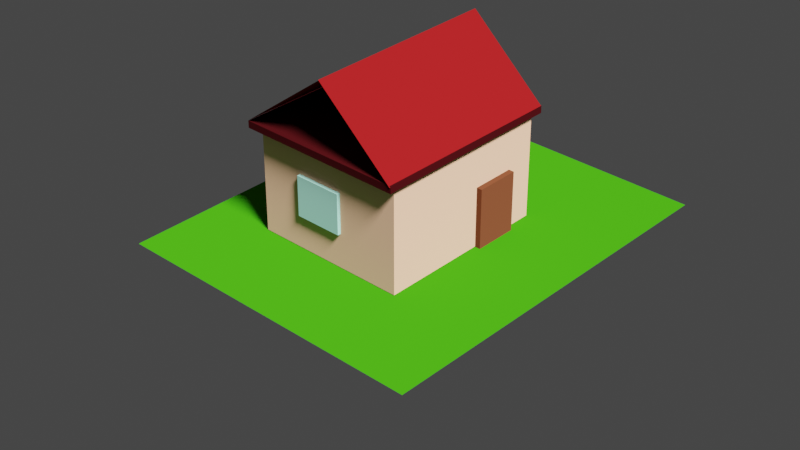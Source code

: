 # Source: house.blend  (saved by Blender 3.3.6; exported with 4.5.12 LTS)
import bpy
from mathutils import Matrix  # noqa: F401  (used for matrix-valued properties, if any)

bpy.ops.wm.read_factory_settings(use_empty=True)
scene = bpy.context.scene
scene.name = 'Scene'

# ---- collections
col_collection = bpy.data.collections.new('Collection'); scene.collection.children.link(col_collection)

# ---- materials (node trees are filled in below, after node groups)
mat_material = bpy.data.materials.new('Material')
mat_material.alpha_threshold = 0.0
mat_material.use_transparent_shadow = False
mat_material.roughness = 0.5
mat_material.line_color = (0.0, 0.0, 0.0, 1.0)
mat_material_005 = bpy.data.materials.new('Material.005')
mat_material_005.use_transparent_shadow = False
mat_material_006 = bpy.data.materials.new('Material.006')
mat_material_006.use_transparent_shadow = False
mat_material_003 = bpy.data.materials.new('Material.003')
mat_material_003.use_transparent_shadow = False
mat_material_002 = bpy.data.materials.new('Material.002')
mat_material_002.use_transparent_shadow = False
mat_material_007 = bpy.data.materials.new('Material.007')
mat_material_007.use_transparent_shadow = False

# ---- material node trees
mat_material.use_nodes = True; mat_material.node_tree.nodes.clear()
_N = mat_material.node_tree.nodes; _L = mat_material.node_tree.links
n0 = _N.new('ShaderNodeOutputMaterial'); n0.name = 'Material Output'; n0.location = (300, 300)
n1 = _N.new('ShaderNodeBsdfDiffuse'); n1.name = 'Diffuse BSDF'; n1.location = (10, 300)
n1.inputs[0].default_value = (0.8, 0.4615, 0.3034, 1.0)
n1.inputs[1].default_value = 0.5
_L.new(n1.outputs[0], n0.inputs[0])
n0.is_active_output = True
mat_material_005.use_nodes = True; mat_material_005.node_tree.nodes.clear()
_N = mat_material_005.node_tree.nodes; _L = mat_material_005.node_tree.links
n0 = _N.new('ShaderNodeOutputMaterial'); n0.name = 'Material Output'; n0.location = (300, 300)
n1 = _N.new('ShaderNodeBsdfDiffuse'); n1.name = 'Diffuse BSDF'; n1.location = (10, 300)
n1.inputs[0].default_value = (0.03891, 0.003343, 0.004451, 1.0)
n1.inputs[1].default_value = 0.5
_L.new(n1.outputs[0], n0.inputs[0])
n0.is_active_output = True
mat_material_006.use_nodes = True; mat_material_006.node_tree.nodes.clear()
_N = mat_material_006.node_tree.nodes; _L = mat_material_006.node_tree.links
n0 = _N.new('ShaderNodeOutputMaterial'); n0.name = 'Material Output'; n0.location = (300, 300)
n1 = _N.new('ShaderNodeBsdfDiffuse'); n1.name = 'Diffuse BSDF'; n1.location = (10, 300)
n1.inputs[0].default_value = (0.03473, 0.2645, 0.00501, 1.0)
n1.inputs[1].default_value = 0.5
_L.new(n1.outputs[0], n0.inputs[0])
n0.is_active_output = True
mat_material_003.use_nodes = True; mat_material_003.node_tree.nodes.clear()
_N = mat_material_003.node_tree.nodes; _L = mat_material_003.node_tree.links
n0 = _N.new('ShaderNodeOutputMaterial'); n0.name = 'Material Output'; n0.location = (300, 300)
n1 = _N.new('ShaderNodeBsdfDiffuse'); n1.name = 'Diffuse BSDF'; n1.location = (10, 300)
n1.inputs[0].default_value = (0.2738, 0.009188, 0.01028, 1.0)
n1.inputs[1].default_value = 0.5
_L.new(n1.outputs[0], n0.inputs[0])
n0.is_active_output = True
mat_material_002.use_nodes = True; mat_material_002.node_tree.nodes.clear()
_N = mat_material_002.node_tree.nodes; _L = mat_material_002.node_tree.links
n0 = _N.new('ShaderNodeOutputMaterial'); n0.name = 'Material Output'; n0.location = (300, 300)
n1 = _N.new('ShaderNodeBsdfDiffuse'); n1.name = 'Diffuse BSDF'; n1.location = (10, 300)
n1.inputs[0].default_value = (0.1523, 0.04548, 0.02035, 1.0)
n1.inputs[1].default_value = 0.5
_L.new(n1.outputs[0], n0.inputs[0])
n0.is_active_output = True
mat_material_007.use_nodes = True; mat_material_007.node_tree.nodes.clear()
_N = mat_material_007.node_tree.nodes; _L = mat_material_007.node_tree.links
n0 = _N.new('ShaderNodeOutputMaterial'); n0.name = 'Material Output'; n0.location = (300, 300)
n1 = _N.new('ShaderNodeBsdfDiffuse'); n1.name = 'Diffuse BSDF'; n1.location = (10, 300)
n1.inputs[0].default_value = (0.3553, 0.6819, 0.5871, 1.0)
n1.inputs[1].default_value = 0.5
_L.new(n1.outputs[0], n0.inputs[0])
n0.is_active_output = True

# ---- world
world_world = bpy.data.worlds.new('World'); scene.world = world_world
world_world.use_nodes = True; world_world.node_tree.nodes.clear()
_N = world_world.node_tree.nodes; _L = world_world.node_tree.links
n0 = _N.new('ShaderNodeOutputWorld'); n0.name = 'World Output'; n0.location = (300, 300)
n1 = _N.new('ShaderNodeBackground'); n1.name = 'Background'; n1.location = (10, 300)
n1.inputs[0].default_value = (0.05088, 0.05088, 0.05088, 1.0)
_L.new(n1.outputs[0], n0.inputs[0])
n0.is_active_output = True
world_world.color = (0.05088, 0.05088, 0.05088)
world_world.use_sun_shadow = False
world_world.sun_shadow_jitter_overblur = 0.0

# ---- cameras
cam_camera = bpy.data.cameras.new('Camera')
cam_camera.clip_end = 100.0
cam_camera.lens = 65.8
cam_camera.ortho_scale = 7.314

# ---- lights
light_light = bpy.data.lights.new('Light', 'SUN')
light_light.transmission_factor = 0.0
light_light.angle = 0.1993
light_light.energy = 7.0
light_light.shadow_soft_size = 0.1
light_light.shadow_cascade_max_distance = 1000.0

# ---- meshes
me_cube = bpy.data.meshes.new('Cube')
me_cube.from_pydata([(1.0, 1.0, 1.0), (1.0, 1.0, -1.0), (1.0, -1.0, 1.0), (1.0, -1.0, -1.0), (-1.0, 1.0, 1.0), (-1.0, 1.0, -1.0), (-1.0, -1.0, 1.0), (-1.0, -1.0, -1.0)], [], [(0, 4, 6, 2), (3, 2, 6, 7), (7, 6, 4, 5), (5, 1, 3, 7), (1, 0, 2, 3), (5, 4, 0, 1)])
_uv = me_cube.uv_layers.new(name='UVMap')
_uv.uv.foreach_set('vector', [0.625, 0.5, 0.875, 0.5, 0.875, 0.75, 0.625, 0.75, 0.375, 0.75, 0.625, 0.75, 0.625, 1.0, 0.375, 1.0, 0.375, 0.0, 0.625, 0.0, 0.625, 0.25, 0.375, 0.25, 0.125, 0.5, 0.375, 0.5, 0.375, 0.75, 0.125, 0.75, 0.375, 0.5, 0.625, 0.5, 0.625, 0.75, 0.375, 0.75, 0.375, 0.25, 0.625, 0.25, 0.625, 0.5, 0.375, 0.5])
me_cube.materials.append(mat_material)
me_cube.use_mirror_vertex_groups = False
me_cube.update()
me_cube_001 = bpy.data.meshes.new('Cube.001')
me_cube_001.from_pydata([(-1.0, -1.0, -1.0), (-1.0, -1.0, 1.0), (-1.0, 1.0, -1.0), (-1.0, 1.0, 1.0), (1.0, -1.0, -1.0), (1.0, -1.0, 1.0), (1.0, 1.0, -1.0), (1.0, 1.0, 1.0)], [], [(0, 1, 3, 2), (2, 3, 7, 6), (6, 7, 5, 4), (4, 5, 1, 0), (2, 6, 4, 0), (7, 3, 1, 5)])
_uv = me_cube_001.uv_layers.new(name='UVMap')
_uv.uv.foreach_set('vector', [0.375, 0.0, 0.625, 0.0, 0.625, 0.25, 0.375, 0.25, 0.375, 0.25, 0.625, 0.25, 0.625, 0.5, 0.375, 0.5, 0.375, 0.5, 0.625, 0.5, 0.625, 0.75, 0.375, 0.75, 0.375, 0.75, 0.625, 0.75, 0.625, 1.0, 0.375, 1.0, 0.125, 0.5, 0.375, 0.5, 0.375, 0.75, 0.125, 0.75, 0.625, 0.5, 0.875, 0.5, 0.875, 0.75, 0.625, 0.75])
me_cube_001.materials.append(mat_material_005)
me_cube_001.update()
me_plane = bpy.data.meshes.new('Plane')
me_plane.from_pydata([(-1.0, -1.0, 0.0), (1.0, -1.0, 0.0), (-1.0, 1.0, 0.0), (1.0, 1.0, 0.0)], [], [(0, 1, 3, 2)])
_uv = me_plane.uv_layers.new(name='UVMap')
_uv.uv.foreach_set('vector', [0.0, 0.0, 1.0, 0.0, 1.0, 1.0, 0.0, 1.0])
_ca = me_plane.color_attributes.new('Color', 'FLOAT_COLOR', 'POINT')
_ca.data.foreach_set('color', [0.0, 0.0, 0.0, 1.0, 0.0, 0.0, 0.0, 1.0, 0.0, 0.0, 0.0, 1.0, 0.0, 0.0, 0.0, 1.0])
me_plane.materials.append(mat_material_006)
me_plane.materials.append(None)
me_plane.update()
me_plane_001 = bpy.data.meshes.new('Plane.001')
me_plane_001.from_pydata([(-1.0, -1.0, 0.0), (1.0, -1.0, 0.0), (-1.0, 1.0, 0.0), (1.0, 1.0, 0.0)], [], [(0, 1, 3, 2)])
_uv = me_plane_001.uv_layers.new(name='UVMap')
_uv.uv.foreach_set('vector', [0.0, 0.0, 1.0, 0.0, 1.0, 1.0, 0.0, 1.0])
me_plane_001.materials.append(mat_material_003)
me_plane_001.update()
me_plane_002 = bpy.data.meshes.new('Plane.002')
me_plane_002.from_pydata([(-1.0, -1.0, 0.0), (1.0, -1.0, 0.0), (-1.0, 1.0, 0.0), (1.0, 1.0, 0.0)], [], [(0, 1, 3, 2)])
_uv = me_plane_002.uv_layers.new(name='UVMap')
_uv.uv.foreach_set('vector', [0.0, 0.0, 1.0, 0.0, 1.0, 1.0, 0.0, 1.0])
_ca = me_plane_002.color_attributes.new('Color', 'FLOAT_COLOR', 'POINT')
_ca.data.foreach_set('color', [0.0, 0.0, 0.0, 1.0, 0.0, 0.0, 0.0, 1.0, 0.0, 0.0, 0.0, 1.0, 0.0, 0.0, 0.0, 1.0])
me_plane_002.materials.append(mat_material_003)
me_plane_002.update()
me_cube_002 = bpy.data.meshes.new('Cube.002')
me_cube_002.from_pydata([(-1.0, -1.0, -1.0), (-1.0, -1.0, 1.0), (-1.0, 1.0, -1.0), (-1.0, 1.0, 1.0), (1.0, -1.0, -1.0), (1.0, -1.0, 1.0), (1.0, 1.0, -1.0), (1.0, 1.0, 1.0)], [], [(0, 1, 3, 2), (2, 3, 7, 6), (6, 7, 5, 4), (4, 5, 1, 0), (2, 6, 4, 0), (7, 3, 1, 5)])
_uv = me_cube_002.uv_layers.new(name='UVMap')
_uv.uv.foreach_set('vector', [0.375, 0.0, 0.625, 0.0, 0.625, 0.25, 0.375, 0.25, 0.375, 0.25, 0.625, 0.25, 0.625, 0.5, 0.375, 0.5, 0.375, 0.5, 0.625, 0.5, 0.625, 0.75, 0.375, 0.75, 0.375, 0.75, 0.625, 0.75, 0.625, 1.0, 0.375, 1.0, 0.125, 0.5, 0.375, 0.5, 0.375, 0.75, 0.125, 0.75, 0.625, 0.5, 0.875, 0.5, 0.875, 0.75, 0.625, 0.75])
me_cube_002.materials.append(mat_material_002)
me_cube_002.update()
me_cube_003 = bpy.data.meshes.new('Cube.003')
me_cube_003.from_pydata([(-1.0, -1.0, -1.0), (-1.0, -1.0, 1.0), (-1.0, 1.0, -1.0), (-1.0, 1.0, 1.0), (1.0, -1.0, -1.0), (1.0, -1.0, 1.0), (1.0, 1.0, -1.0), (1.0, 1.0, 1.0)], [], [(0, 1, 3, 2), (2, 3, 7, 6), (6, 7, 5, 4), (4, 5, 1, 0), (2, 6, 4, 0), (7, 3, 1, 5)])
_uv = me_cube_003.uv_layers.new(name='UVMap')
_uv.uv.foreach_set('vector', [0.375, 0.0, 0.625, 0.0, 0.625, 0.25, 0.375, 0.25, 0.375, 0.25, 0.625, 0.25, 0.625, 0.5, 0.375, 0.5, 0.375, 0.5, 0.625, 0.5, 0.625, 0.75, 0.375, 0.75, 0.375, 0.75, 0.625, 0.75, 0.625, 1.0, 0.375, 1.0, 0.125, 0.5, 0.375, 0.5, 0.375, 0.75, 0.125, 0.75, 0.625, 0.5, 0.875, 0.5, 0.875, 0.75, 0.625, 0.75])
me_cube_003.materials.append(mat_material_007)
me_cube_003.update()

# ---- objects
ob_cube = bpy.data.objects.new('Cube', me_cube)
ob_light = bpy.data.objects.new('Light', light_light)
ob_camera = bpy.data.objects.new('Camera', cam_camera)
ob_cube_001 = bpy.data.objects.new('Cube.001', me_cube_001)
ob_plane = bpy.data.objects.new('Plane', me_plane)
ob_plane_001 = bpy.data.objects.new('Plane.001', me_plane_001)
ob_plane_002 = bpy.data.objects.new('Plane.002', me_plane_002)
ob_cube_002 = bpy.data.objects.new('Cube.002', me_cube_002)
ob_cube_003 = bpy.data.objects.new('Cube.003', me_cube_003)

# ---- transforms, parenting, visibility, modifiers, constraints
ob_cube.location = (0.1203, 0.01251, 1.772)
ob_cube.scale = (2.861, 2.508, 1.673)
ob_cube.lock_rotations_4d = False
ob_cube.empty_display_type = 'ARROWS'
ob_cube.lineart.crease_threshold = 0.0
ob_light.location = (5.766, 16.92, 25.08)
ob_light.rotation_euler = (0.6503, 0.05522, 2.786)
ob_light.lock_rotations_4d = False
ob_light.empty_display_type = 'ARROWS'
ob_light.color = (0.0, 0.0, 0.0, 0.0)
ob_light.lineart.crease_threshold = 0.0
ob_camera.location = (26.95, 24.94, 22.45)
ob_camera.rotation_euler = (1.021, -1.011e-06, 2.318)
ob_camera.lock_rotations_4d = False
ob_camera.empty_display_type = 'ARROWS'
ob_camera.color = (0.0, 0.0, 0.0, 0.0)
ob_camera.display_type = 'WIRE'
ob_camera.lineart.crease_threshold = 0.0
ob_cube_001.location = (0.1236, -0.05395, 3.555)
ob_cube_001.scale = (3.13, 2.712, -0.1135)
ob_plane.location = (-0.2305, 0.4745, 0.08069)
ob_plane.scale = (6.244, 5.141, 4.016)
ob_plane_001.location = (0.1498, -1.299, 4.768)
ob_plane_001.rotation_euler = (0.6473, 6.282, -0.004812)
ob_plane_001.scale = (3.113, 1.803, 5.427)
ob_plane_002.location = (0.1471, 1.393, 4.775)
ob_plane_002.rotation_euler = (2.412, 6.288, -0.0001618)
ob_plane_002.scale = (-3.136, 1.689, 3.841)
_m = ob_plane_002.modifiers.new('Softbody', 'SOFT_BODY')
ob_cube_002.location = (-1.111, 2.483, 1.032)
ob_cube_002.scale = (0.7055, 0.2154, 1.0)
ob_cube_003.location = (2.095, -0.2578, 1.865)
ob_cube_003.scale = (1.0, 0.7723, 0.6506)

# ---- collection membership
col_collection.objects.link(ob_cube)
col_collection.objects.link(ob_light)
col_collection.objects.link(ob_camera)
col_collection.objects.link(ob_cube_001)
col_collection.objects.link(ob_plane)
col_collection.objects.link(ob_plane_001)
col_collection.objects.link(ob_plane_002)
col_collection.objects.link(ob_cube_002)
col_collection.objects.link(ob_cube_003)

# ---- scene / render settings (as saved in the file)
scene.camera = ob_camera
scene.frame_start = 1; scene.frame_end = 250; scene.frame_set(1)
scene.render.engine = 'BLENDER_EEVEE_NEXT'
scene.cycles.sampling_pattern = 'TABULATED_SOBOL'
scene.cycles.use_light_tree = False
scene.view_settings.view_transform = 'Filmic'
bpy.context.view_layer.update()
